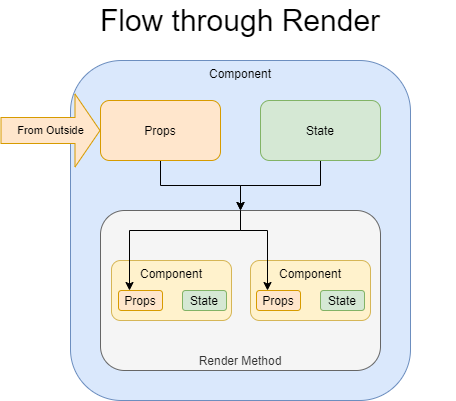

The diagram above was exported from draw.io. Its source (the exported page's mxGraphModel, read from the mxfile embedded in the PNG):
<mxGraphModel dx="1086" dy="966" grid="1" gridSize="10" guides="1" tooltips="1" connect="1" arrows="1" fold="1" page="1" pageScale="1" pageWidth="850" pageHeight="1100" math="0" shadow="0">
  <root>
    <mxCell id="0" />
    <mxCell id="1" parent="0" />
    <mxCell id="2" value="Component" style="rounded=1;whiteSpace=wrap;html=1;verticalAlign=top;fillColor=#dae8fc;strokeColor=#6c8ebf;" vertex="1" parent="1">
      <mxGeometry x="460" y="720" width="340" height="340" as="geometry" />
    </mxCell>
    <mxCell id="3" style="edgeStyle=orthogonalEdgeStyle;rounded=0;orthogonalLoop=1;jettySize=auto;html=1;entryX=0.5;entryY=0;entryDx=0;entryDy=0;" edge="1" source="4" target="8" parent="1">
      <mxGeometry relative="1" as="geometry" />
    </mxCell>
    <mxCell id="4" value="Props" style="rounded=1;whiteSpace=wrap;html=1;fillColor=#ffe6cc;strokeColor=#d79b00;" vertex="1" parent="1">
      <mxGeometry x="490" y="760" width="120" height="60" as="geometry" />
    </mxCell>
    <mxCell id="5" value="From Outside" style="shape=flexArrow;endArrow=classic;html=1;entryX=0;entryY=0.5;entryDx=0;entryDy=0;endWidth=46;endSize=8;width=26;fillColor=#ffe6cc;strokeColor=#d79b00;labelBackgroundColor=none;" edge="1" target="4" parent="1">
      <mxGeometry width="50" height="50" relative="1" as="geometry">
        <mxPoint x="390" y="790" as="sourcePoint" />
        <mxPoint x="440" y="770" as="targetPoint" />
        <mxPoint as="offset" />
      </mxGeometry>
    </mxCell>
    <mxCell id="6" style="edgeStyle=orthogonalEdgeStyle;rounded=0;orthogonalLoop=1;jettySize=auto;html=1;exitX=0.5;exitY=1;exitDx=0;exitDy=0;" edge="1" source="7" parent="1">
      <mxGeometry relative="1" as="geometry">
        <mxPoint x="630" y="870" as="targetPoint" />
      </mxGeometry>
    </mxCell>
    <mxCell id="7" value="State" style="rounded=1;whiteSpace=wrap;html=1;fillColor=#d5e8d4;strokeColor=#82b366;" vertex="1" parent="1">
      <mxGeometry x="650" y="760" width="120" height="60" as="geometry" />
    </mxCell>
    <mxCell id="8" value="Render Method" style="rounded=1;whiteSpace=wrap;html=1;verticalAlign=bottom;fillColor=#f5f5f5;strokeColor=#666666;fontColor=#333333;align=center;" vertex="1" parent="1">
      <mxGeometry x="490" y="870" width="280" height="160" as="geometry" />
    </mxCell>
    <mxCell id="9" value="Component" style="rounded=1;whiteSpace=wrap;html=1;verticalAlign=top;fillColor=#fff2cc;strokeColor=#d6b656;" vertex="1" parent="1">
      <mxGeometry x="640" y="920" width="120" height="60" as="geometry" />
    </mxCell>
    <mxCell id="10" value="Props" style="rounded=1;whiteSpace=wrap;html=1;fillColor=#ffe6cc;strokeColor=#d79b00;" vertex="1" parent="1">
      <mxGeometry x="646" y="950" width="44" height="20" as="geometry" />
    </mxCell>
    <mxCell id="11" value="State" style="rounded=1;whiteSpace=wrap;html=1;fillColor=#d5e8d4;strokeColor=#82b366;" vertex="1" parent="1">
      <mxGeometry x="710" y="950" width="44" height="20" as="geometry" />
    </mxCell>
    <mxCell id="12" value="Component" style="rounded=1;whiteSpace=wrap;html=1;verticalAlign=top;fillColor=#fff2cc;strokeColor=#d6b656;" vertex="1" parent="1">
      <mxGeometry x="501" y="920" width="120" height="60" as="geometry" />
    </mxCell>
    <mxCell id="13" value="Props" style="rounded=1;whiteSpace=wrap;html=1;fillColor=#ffe6cc;strokeColor=#d79b00;" vertex="1" parent="1">
      <mxGeometry x="508" y="950" width="44" height="20" as="geometry" />
    </mxCell>
    <mxCell id="14" value="State" style="rounded=1;whiteSpace=wrap;html=1;fillColor=#d5e8d4;strokeColor=#82b366;" vertex="1" parent="1">
      <mxGeometry x="572" y="950" width="44" height="20" as="geometry" />
    </mxCell>
    <mxCell id="15" style="edgeStyle=orthogonalEdgeStyle;rounded=0;orthogonalLoop=1;jettySize=auto;html=1;exitX=0.5;exitY=0;exitDx=0;exitDy=0;entryX=0.25;entryY=0;entryDx=0;entryDy=0;labelBackgroundColor=none;" edge="1" source="8" target="13" parent="1">
      <mxGeometry relative="1" as="geometry">
        <Array as="points">
          <mxPoint x="630" y="890" />
          <mxPoint x="519" y="890" />
        </Array>
      </mxGeometry>
    </mxCell>
    <mxCell id="16" style="edgeStyle=orthogonalEdgeStyle;rounded=0;orthogonalLoop=1;jettySize=auto;html=1;exitX=0.5;exitY=0;exitDx=0;exitDy=0;entryX=0.25;entryY=0;entryDx=0;entryDy=0;labelBackgroundColor=none;" edge="1" source="8" target="10" parent="1">
      <mxGeometry relative="1" as="geometry">
        <Array as="points">
          <mxPoint x="630" y="890" />
          <mxPoint x="657" y="890" />
        </Array>
      </mxGeometry>
    </mxCell>
    <mxCell id="17" value="Flow through Render" style="text;html=1;strokeColor=none;fillColor=none;align=center;verticalAlign=middle;whiteSpace=wrap;rounded=0;fontSize=30;" vertex="1" parent="1">
      <mxGeometry x="415" y="660" width="430" height="40" as="geometry" />
    </mxCell>
  </root>
</mxGraphModel>